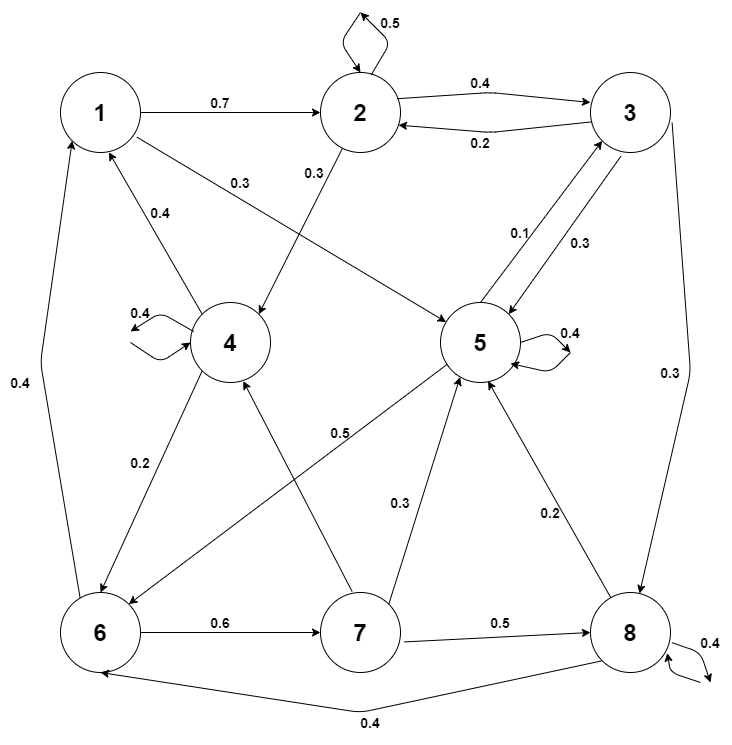

The diagram above was exported from draw.io. Its source (the exported page's mxGraphModel, read from the mxfile embedded in the PNG):
<mxGraphModel dx="1483" dy="759" grid="0" gridSize="10" guides="1" tooltips="1" connect="1" arrows="1" fold="1" page="1" pageScale="1" pageWidth="827" pageHeight="1169" math="0" shadow="0">
  <root>
    <mxCell id="0" />
    <mxCell id="1" parent="0" />
    <mxCell id="QCPzd_mGKfsnLj4OgQxJ-1" value="" style="ellipse;whiteSpace=wrap;html=1;aspect=fixed;" vertex="1" parent="1">
      <mxGeometry x="140" y="80" width="80" height="80" as="geometry" />
    </mxCell>
    <mxCell id="QCPzd_mGKfsnLj4OgQxJ-2" value="" style="ellipse;whiteSpace=wrap;html=1;aspect=fixed;" vertex="1" parent="1">
      <mxGeometry x="400" y="80" width="80" height="80" as="geometry" />
    </mxCell>
    <mxCell id="QCPzd_mGKfsnLj4OgQxJ-3" value="" style="ellipse;whiteSpace=wrap;html=1;aspect=fixed;" vertex="1" parent="1">
      <mxGeometry x="670" y="80" width="80" height="80" as="geometry" />
    </mxCell>
    <mxCell id="QCPzd_mGKfsnLj4OgQxJ-4" value="" style="ellipse;whiteSpace=wrap;html=1;aspect=fixed;" vertex="1" parent="1">
      <mxGeometry x="270" y="310" width="80" height="80" as="geometry" />
    </mxCell>
    <mxCell id="QCPzd_mGKfsnLj4OgQxJ-5" value="" style="ellipse;whiteSpace=wrap;html=1;aspect=fixed;" vertex="1" parent="1">
      <mxGeometry x="520" y="310" width="80" height="80" as="geometry" />
    </mxCell>
    <mxCell id="QCPzd_mGKfsnLj4OgQxJ-6" value="" style="ellipse;whiteSpace=wrap;html=1;aspect=fixed;" vertex="1" parent="1">
      <mxGeometry x="140" y="600" width="80" height="80" as="geometry" />
    </mxCell>
    <mxCell id="QCPzd_mGKfsnLj4OgQxJ-7" value="" style="ellipse;whiteSpace=wrap;html=1;aspect=fixed;" vertex="1" parent="1">
      <mxGeometry x="400" y="600" width="80" height="80" as="geometry" />
    </mxCell>
    <mxCell id="QCPzd_mGKfsnLj4OgQxJ-8" value="" style="ellipse;whiteSpace=wrap;html=1;aspect=fixed;" vertex="1" parent="1">
      <mxGeometry x="670" y="600" width="80" height="80" as="geometry" />
    </mxCell>
    <mxCell id="QCPzd_mGKfsnLj4OgQxJ-9" value="" style="endArrow=classic;html=1;exitX=1;exitY=0.5;exitDx=0;exitDy=0;entryX=0;entryY=0.5;entryDx=0;entryDy=0;" edge="1" parent="1" source="QCPzd_mGKfsnLj4OgQxJ-1" target="QCPzd_mGKfsnLj4OgQxJ-2">
      <mxGeometry width="50" height="50" relative="1" as="geometry">
        <mxPoint x="390" y="230" as="sourcePoint" />
        <mxPoint x="440" y="180" as="targetPoint" />
      </mxGeometry>
    </mxCell>
    <mxCell id="QCPzd_mGKfsnLj4OgQxJ-10" value="" style="endArrow=classic;html=1;exitX=0.955;exitY=0.328;exitDx=0;exitDy=0;exitPerimeter=0;" edge="1" parent="1" source="QCPzd_mGKfsnLj4OgQxJ-2">
      <mxGeometry width="50" height="50" relative="1" as="geometry">
        <mxPoint x="390" y="230" as="sourcePoint" />
        <mxPoint x="670" y="110" as="targetPoint" />
        <Array as="points">
          <mxPoint x="570" y="100" />
        </Array>
      </mxGeometry>
    </mxCell>
    <mxCell id="QCPzd_mGKfsnLj4OgQxJ-11" value="" style="endArrow=classic;html=1;exitX=0.02;exitY=0.617;exitDx=0;exitDy=0;exitPerimeter=0;entryX=0.975;entryY=0.658;entryDx=0;entryDy=0;entryPerimeter=0;" edge="1" parent="1" source="QCPzd_mGKfsnLj4OgQxJ-3" target="QCPzd_mGKfsnLj4OgQxJ-2">
      <mxGeometry width="50" height="50" relative="1" as="geometry">
        <mxPoint x="390" y="230" as="sourcePoint" />
        <mxPoint x="470" y="129" as="targetPoint" />
        <Array as="points">
          <mxPoint x="570" y="140" />
        </Array>
      </mxGeometry>
    </mxCell>
    <mxCell id="QCPzd_mGKfsnLj4OgQxJ-13" value="" style="endArrow=classic;html=1;exitX=1.02;exitY=0.627;exitDx=0;exitDy=0;exitPerimeter=0;" edge="1" parent="1" source="QCPzd_mGKfsnLj4OgQxJ-3" target="QCPzd_mGKfsnLj4OgQxJ-8">
      <mxGeometry width="50" height="50" relative="1" as="geometry">
        <mxPoint x="390" y="480" as="sourcePoint" />
        <mxPoint x="440" y="430" as="targetPoint" />
        <Array as="points">
          <mxPoint x="770" y="380" />
        </Array>
      </mxGeometry>
    </mxCell>
    <mxCell id="QCPzd_mGKfsnLj4OgQxJ-14" value="" style="endArrow=classic;html=1;exitX=0.5;exitY=0;exitDx=0;exitDy=0;entryX=0;entryY=1;entryDx=0;entryDy=0;" edge="1" parent="1" source="QCPzd_mGKfsnLj4OgQxJ-5" target="QCPzd_mGKfsnLj4OgQxJ-3">
      <mxGeometry width="50" height="50" relative="1" as="geometry">
        <mxPoint x="390" y="370" as="sourcePoint" />
        <mxPoint x="440" y="320" as="targetPoint" />
      </mxGeometry>
    </mxCell>
    <mxCell id="QCPzd_mGKfsnLj4OgQxJ-15" value="" style="endArrow=classic;html=1;exitX=0.38;exitY=1.047;exitDx=0;exitDy=0;exitPerimeter=0;entryX=1;entryY=0;entryDx=0;entryDy=0;" edge="1" parent="1" source="QCPzd_mGKfsnLj4OgQxJ-3" target="QCPzd_mGKfsnLj4OgQxJ-5">
      <mxGeometry width="50" height="50" relative="1" as="geometry">
        <mxPoint x="390" y="370" as="sourcePoint" />
        <mxPoint x="440" y="320" as="targetPoint" />
      </mxGeometry>
    </mxCell>
    <mxCell id="QCPzd_mGKfsnLj4OgQxJ-16" value="" style="endArrow=classic;html=1;exitX=1;exitY=0.5;exitDx=0;exitDy=0;" edge="1" parent="1" source="QCPzd_mGKfsnLj4OgQxJ-5">
      <mxGeometry width="50" height="50" relative="1" as="geometry">
        <mxPoint x="390" y="370" as="sourcePoint" />
        <mxPoint x="650" y="360" as="targetPoint" />
        <Array as="points">
          <mxPoint x="630" y="340" />
        </Array>
      </mxGeometry>
    </mxCell>
    <mxCell id="QCPzd_mGKfsnLj4OgQxJ-17" value="" style="endArrow=classic;html=1;" edge="1" parent="1">
      <mxGeometry width="50" height="50" relative="1" as="geometry">
        <mxPoint x="650" y="360" as="sourcePoint" />
        <mxPoint x="590" y="371" as="targetPoint" />
        <Array as="points">
          <mxPoint x="630" y="380" />
        </Array>
      </mxGeometry>
    </mxCell>
    <mxCell id="QCPzd_mGKfsnLj4OgQxJ-18" value="" style="endArrow=classic;html=1;exitX=0.955;exitY=0.808;exitDx=0;exitDy=0;exitPerimeter=0;" edge="1" parent="1" source="QCPzd_mGKfsnLj4OgQxJ-1" target="QCPzd_mGKfsnLj4OgQxJ-5">
      <mxGeometry width="50" height="50" relative="1" as="geometry">
        <mxPoint x="390" y="370" as="sourcePoint" />
        <mxPoint x="440" y="320" as="targetPoint" />
      </mxGeometry>
    </mxCell>
    <mxCell id="QCPzd_mGKfsnLj4OgQxJ-19" value="" style="endArrow=classic;html=1;entryX=1;entryY=0;entryDx=0;entryDy=0;" edge="1" parent="1" source="QCPzd_mGKfsnLj4OgQxJ-2" target="QCPzd_mGKfsnLj4OgQxJ-4">
      <mxGeometry width="50" height="50" relative="1" as="geometry">
        <mxPoint x="390" y="370" as="sourcePoint" />
        <mxPoint x="440" y="320" as="targetPoint" />
      </mxGeometry>
    </mxCell>
    <mxCell id="QCPzd_mGKfsnLj4OgQxJ-20" value="" style="endArrow=classic;html=1;exitX=0;exitY=0;exitDx=0;exitDy=0;entryX=0.605;entryY=0.997;entryDx=0;entryDy=0;entryPerimeter=0;" edge="1" parent="1" source="QCPzd_mGKfsnLj4OgQxJ-4" target="QCPzd_mGKfsnLj4OgQxJ-1">
      <mxGeometry width="50" height="50" relative="1" as="geometry">
        <mxPoint x="390" y="370" as="sourcePoint" />
        <mxPoint x="440" y="320" as="targetPoint" />
      </mxGeometry>
    </mxCell>
    <mxCell id="QCPzd_mGKfsnLj4OgQxJ-21" value="" style="endArrow=classic;html=1;exitX=0.245;exitY=0.068;exitDx=0;exitDy=0;exitPerimeter=0;entryX=0;entryY=1;entryDx=0;entryDy=0;" edge="1" parent="1" source="QCPzd_mGKfsnLj4OgQxJ-6" target="QCPzd_mGKfsnLj4OgQxJ-1">
      <mxGeometry width="50" height="50" relative="1" as="geometry">
        <mxPoint x="390" y="370" as="sourcePoint" />
        <mxPoint x="440" y="320" as="targetPoint" />
        <Array as="points">
          <mxPoint x="120" y="370" />
        </Array>
      </mxGeometry>
    </mxCell>
    <mxCell id="QCPzd_mGKfsnLj4OgQxJ-22" value="" style="endArrow=classic;html=1;exitX=0.635;exitY=0.027;exitDx=0;exitDy=0;exitPerimeter=0;" edge="1" parent="1" source="QCPzd_mGKfsnLj4OgQxJ-2">
      <mxGeometry width="50" height="50" relative="1" as="geometry">
        <mxPoint x="390" y="210" as="sourcePoint" />
        <mxPoint x="440" y="20" as="targetPoint" />
        <Array as="points">
          <mxPoint x="470" y="50" />
        </Array>
      </mxGeometry>
    </mxCell>
    <mxCell id="QCPzd_mGKfsnLj4OgQxJ-23" value="" style="endArrow=classic;html=1;entryX=0.5;entryY=0;entryDx=0;entryDy=0;" edge="1" parent="1" target="QCPzd_mGKfsnLj4OgQxJ-2">
      <mxGeometry width="50" height="50" relative="1" as="geometry">
        <mxPoint x="440" y="20" as="sourcePoint" />
        <mxPoint x="440" y="160" as="targetPoint" />
        <Array as="points">
          <mxPoint x="420" y="50" />
        </Array>
      </mxGeometry>
    </mxCell>
    <mxCell id="QCPzd_mGKfsnLj4OgQxJ-24" value="" style="endArrow=classic;html=1;exitX=0;exitY=1;exitDx=0;exitDy=0;entryX=0.5;entryY=0;entryDx=0;entryDy=0;" edge="1" parent="1" source="QCPzd_mGKfsnLj4OgQxJ-4" target="QCPzd_mGKfsnLj4OgQxJ-6">
      <mxGeometry width="50" height="50" relative="1" as="geometry">
        <mxPoint x="390" y="450" as="sourcePoint" />
        <mxPoint x="440" y="400" as="targetPoint" />
      </mxGeometry>
    </mxCell>
    <mxCell id="QCPzd_mGKfsnLj4OgQxJ-25" value="" style="endArrow=classic;html=1;exitX=0.395;exitY=-0.012;exitDx=0;exitDy=0;exitPerimeter=0;entryX=0.66;entryY=0.983;entryDx=0;entryDy=0;entryPerimeter=0;" edge="1" parent="1" source="QCPzd_mGKfsnLj4OgQxJ-7" target="QCPzd_mGKfsnLj4OgQxJ-4">
      <mxGeometry width="50" height="50" relative="1" as="geometry">
        <mxPoint x="390" y="450" as="sourcePoint" />
        <mxPoint x="440" y="400" as="targetPoint" />
      </mxGeometry>
    </mxCell>
    <mxCell id="QCPzd_mGKfsnLj4OgQxJ-26" value="" style="endArrow=classic;html=1;exitX=0.04;exitY=0.363;exitDx=0;exitDy=0;exitPerimeter=0;" edge="1" parent="1" source="QCPzd_mGKfsnLj4OgQxJ-4">
      <mxGeometry width="50" height="50" relative="1" as="geometry">
        <mxPoint x="390" y="450" as="sourcePoint" />
        <mxPoint x="210" y="339" as="targetPoint" />
        <Array as="points">
          <mxPoint x="240" y="320" />
        </Array>
      </mxGeometry>
    </mxCell>
    <mxCell id="QCPzd_mGKfsnLj4OgQxJ-27" value="" style="endArrow=classic;html=1;entryX=0;entryY=0.5;entryDx=0;entryDy=0;" edge="1" parent="1" target="QCPzd_mGKfsnLj4OgQxJ-4">
      <mxGeometry width="50" height="50" relative="1" as="geometry">
        <mxPoint x="210" y="350" as="sourcePoint" />
        <mxPoint x="440" y="400" as="targetPoint" />
        <Array as="points">
          <mxPoint x="240" y="370" />
        </Array>
      </mxGeometry>
    </mxCell>
    <mxCell id="QCPzd_mGKfsnLj4OgQxJ-28" value="" style="endArrow=classic;html=1;exitX=1;exitY=0;exitDx=0;exitDy=0;entryX=0.245;entryY=0.933;entryDx=0;entryDy=0;entryPerimeter=0;" edge="1" parent="1" source="QCPzd_mGKfsnLj4OgQxJ-7" target="QCPzd_mGKfsnLj4OgQxJ-5">
      <mxGeometry width="50" height="50" relative="1" as="geometry">
        <mxPoint x="390" y="450" as="sourcePoint" />
        <mxPoint x="440" y="400" as="targetPoint" />
      </mxGeometry>
    </mxCell>
    <mxCell id="QCPzd_mGKfsnLj4OgQxJ-29" value="" style="endArrow=classic;html=1;exitX=0.085;exitY=0.772;exitDx=0;exitDy=0;exitPerimeter=0;entryX=1;entryY=0;entryDx=0;entryDy=0;" edge="1" parent="1" source="QCPzd_mGKfsnLj4OgQxJ-5" target="QCPzd_mGKfsnLj4OgQxJ-6">
      <mxGeometry width="50" height="50" relative="1" as="geometry">
        <mxPoint x="390" y="450" as="sourcePoint" />
        <mxPoint x="260" y="540" as="targetPoint" />
      </mxGeometry>
    </mxCell>
    <mxCell id="QCPzd_mGKfsnLj4OgQxJ-30" value="" style="endArrow=classic;html=1;exitX=1;exitY=0.5;exitDx=0;exitDy=0;entryX=0;entryY=0.5;entryDx=0;entryDy=0;" edge="1" parent="1" source="QCPzd_mGKfsnLj4OgQxJ-6" target="QCPzd_mGKfsnLj4OgQxJ-7">
      <mxGeometry width="50" height="50" relative="1" as="geometry">
        <mxPoint x="390" y="450" as="sourcePoint" />
        <mxPoint x="440" y="400" as="targetPoint" />
      </mxGeometry>
    </mxCell>
    <mxCell id="QCPzd_mGKfsnLj4OgQxJ-31" value="" style="endArrow=classic;html=1;exitX=1.045;exitY=0.618;exitDx=0;exitDy=0;exitPerimeter=0;entryX=0;entryY=0.5;entryDx=0;entryDy=0;" edge="1" parent="1" source="QCPzd_mGKfsnLj4OgQxJ-7" target="QCPzd_mGKfsnLj4OgQxJ-8">
      <mxGeometry width="50" height="50" relative="1" as="geometry">
        <mxPoint x="390" y="450" as="sourcePoint" />
        <mxPoint x="440" y="400" as="targetPoint" />
      </mxGeometry>
    </mxCell>
    <mxCell id="QCPzd_mGKfsnLj4OgQxJ-32" value="" style="endArrow=classic;html=1;entryX=0.595;entryY=0.983;entryDx=0;entryDy=0;entryPerimeter=0;" edge="1" parent="1" source="QCPzd_mGKfsnLj4OgQxJ-8" target="QCPzd_mGKfsnLj4OgQxJ-5">
      <mxGeometry width="50" height="50" relative="1" as="geometry">
        <mxPoint x="390" y="450" as="sourcePoint" />
        <mxPoint x="440" y="400" as="targetPoint" />
      </mxGeometry>
    </mxCell>
    <mxCell id="QCPzd_mGKfsnLj4OgQxJ-33" value="" style="endArrow=classic;html=1;exitX=0;exitY=1;exitDx=0;exitDy=0;entryX=0.5;entryY=1;entryDx=0;entryDy=0;" edge="1" parent="1" source="QCPzd_mGKfsnLj4OgQxJ-8" target="QCPzd_mGKfsnLj4OgQxJ-6">
      <mxGeometry width="50" height="50" relative="1" as="geometry">
        <mxPoint x="390" y="540" as="sourcePoint" />
        <mxPoint x="440" y="490" as="targetPoint" />
        <Array as="points">
          <mxPoint x="440" y="720" />
        </Array>
      </mxGeometry>
    </mxCell>
    <mxCell id="QCPzd_mGKfsnLj4OgQxJ-34" value="" style="endArrow=classic;html=1;exitX=1.02;exitY=0.628;exitDx=0;exitDy=0;exitPerimeter=0;" edge="1" parent="1" source="QCPzd_mGKfsnLj4OgQxJ-8">
      <mxGeometry width="50" height="50" relative="1" as="geometry">
        <mxPoint x="390" y="540" as="sourcePoint" />
        <mxPoint x="790" y="690" as="targetPoint" />
        <Array as="points">
          <mxPoint x="780" y="660" />
        </Array>
      </mxGeometry>
    </mxCell>
    <mxCell id="QCPzd_mGKfsnLj4OgQxJ-35" value="" style="endArrow=classic;html=1;entryX=0.96;entryY=0.757;entryDx=0;entryDy=0;entryPerimeter=0;" edge="1" parent="1" target="QCPzd_mGKfsnLj4OgQxJ-8">
      <mxGeometry width="50" height="50" relative="1" as="geometry">
        <mxPoint x="780" y="690" as="sourcePoint" />
        <mxPoint x="440" y="490" as="targetPoint" />
        <Array as="points">
          <mxPoint x="750" y="680" />
        </Array>
      </mxGeometry>
    </mxCell>
    <mxCell id="QCPzd_mGKfsnLj4OgQxJ-36" value="&lt;h1&gt;1&lt;/h1&gt;" style="text;html=1;strokeColor=none;fillColor=none;align=center;verticalAlign=middle;whiteSpace=wrap;rounded=0;" vertex="1" parent="1">
      <mxGeometry x="160" y="110" width="40" height="20" as="geometry" />
    </mxCell>
    <mxCell id="QCPzd_mGKfsnLj4OgQxJ-37" value="&lt;h1&gt;2&lt;/h1&gt;" style="text;html=1;strokeColor=none;fillColor=none;align=center;verticalAlign=middle;whiteSpace=wrap;rounded=0;" vertex="1" parent="1">
      <mxGeometry x="420" y="110" width="40" height="20" as="geometry" />
    </mxCell>
    <mxCell id="QCPzd_mGKfsnLj4OgQxJ-38" value="&lt;h1&gt;3&lt;/h1&gt;" style="text;html=1;strokeColor=none;fillColor=none;align=center;verticalAlign=middle;whiteSpace=wrap;rounded=0;" vertex="1" parent="1">
      <mxGeometry x="690" y="110" width="40" height="20" as="geometry" />
    </mxCell>
    <mxCell id="QCPzd_mGKfsnLj4OgQxJ-39" value="&lt;h1&gt;4&lt;/h1&gt;" style="text;html=1;strokeColor=none;fillColor=none;align=center;verticalAlign=middle;whiteSpace=wrap;rounded=0;" vertex="1" parent="1">
      <mxGeometry x="290" y="340" width="40" height="20" as="geometry" />
    </mxCell>
    <mxCell id="QCPzd_mGKfsnLj4OgQxJ-40" value="&lt;h1&gt;5&lt;/h1&gt;" style="text;html=1;strokeColor=none;fillColor=none;align=center;verticalAlign=middle;whiteSpace=wrap;rounded=0;" vertex="1" parent="1">
      <mxGeometry x="540" y="340" width="40" height="20" as="geometry" />
    </mxCell>
    <mxCell id="QCPzd_mGKfsnLj4OgQxJ-41" value="&lt;h1&gt;6&lt;/h1&gt;" style="text;html=1;strokeColor=none;fillColor=none;align=center;verticalAlign=middle;whiteSpace=wrap;rounded=0;" vertex="1" parent="1">
      <mxGeometry x="160" y="630" width="40" height="20" as="geometry" />
    </mxCell>
    <mxCell id="QCPzd_mGKfsnLj4OgQxJ-42" value="&lt;h1&gt;7&lt;/h1&gt;" style="text;html=1;strokeColor=none;fillColor=none;align=center;verticalAlign=middle;whiteSpace=wrap;rounded=0;" vertex="1" parent="1">
      <mxGeometry x="420" y="630" width="40" height="20" as="geometry" />
    </mxCell>
    <mxCell id="QCPzd_mGKfsnLj4OgQxJ-43" value="&lt;h1&gt;8&lt;/h1&gt;" style="text;html=1;strokeColor=none;fillColor=none;align=center;verticalAlign=middle;whiteSpace=wrap;rounded=0;" vertex="1" parent="1">
      <mxGeometry x="690" y="630" width="40" height="20" as="geometry" />
    </mxCell>
    <mxCell id="QCPzd_mGKfsnLj4OgQxJ-45" value="&lt;h3&gt;0.7&lt;/h3&gt;" style="text;html=1;strokeColor=none;fillColor=none;align=center;verticalAlign=middle;whiteSpace=wrap;rounded=0;" vertex="1" parent="1">
      <mxGeometry x="280" y="100" width="40" height="20" as="geometry" />
    </mxCell>
    <mxCell id="QCPzd_mGKfsnLj4OgQxJ-46" value="&lt;h3&gt;0.4&lt;/h3&gt;" style="text;html=1;strokeColor=none;fillColor=none;align=center;verticalAlign=middle;whiteSpace=wrap;rounded=0;" vertex="1" parent="1">
      <mxGeometry x="220" y="210" width="40" height="20" as="geometry" />
    </mxCell>
    <mxCell id="QCPzd_mGKfsnLj4OgQxJ-47" value="&lt;h3&gt;0.3&lt;/h3&gt;" style="text;html=1;strokeColor=none;fillColor=none;align=center;verticalAlign=middle;whiteSpace=wrap;rounded=0;" vertex="1" parent="1">
      <mxGeometry x="300" y="180" width="40" height="20" as="geometry" />
    </mxCell>
    <mxCell id="QCPzd_mGKfsnLj4OgQxJ-48" value="&lt;h3&gt;0.5&lt;/h3&gt;" style="text;html=1;strokeColor=none;fillColor=none;align=center;verticalAlign=middle;whiteSpace=wrap;rounded=0;" vertex="1" parent="1">
      <mxGeometry x="450" y="20" width="40" height="20" as="geometry" />
    </mxCell>
    <mxCell id="QCPzd_mGKfsnLj4OgQxJ-49" value="&lt;h3&gt;0.4&lt;/h3&gt;" style="text;html=1;strokeColor=none;fillColor=none;align=center;verticalAlign=middle;whiteSpace=wrap;rounded=0;" vertex="1" parent="1">
      <mxGeometry x="540" y="80" width="40" height="20" as="geometry" />
    </mxCell>
    <mxCell id="QCPzd_mGKfsnLj4OgQxJ-50" value="&lt;h3&gt;0.2&lt;/h3&gt;" style="text;html=1;strokeColor=none;fillColor=none;align=center;verticalAlign=middle;whiteSpace=wrap;rounded=0;" vertex="1" parent="1">
      <mxGeometry x="540" y="140" width="40" height="20" as="geometry" />
    </mxCell>
    <mxCell id="QCPzd_mGKfsnLj4OgQxJ-51" value="&lt;h3&gt;0.3&lt;/h3&gt;" style="text;html=1;strokeColor=none;fillColor=none;align=center;verticalAlign=middle;whiteSpace=wrap;rounded=0;" vertex="1" parent="1">
      <mxGeometry x="374" y="170" width="40" height="20" as="geometry" />
    </mxCell>
    <mxCell id="QCPzd_mGKfsnLj4OgQxJ-52" value="&lt;h3&gt;0.3&lt;/h3&gt;" style="text;html=1;strokeColor=none;fillColor=none;align=center;verticalAlign=middle;whiteSpace=wrap;rounded=0;" vertex="1" parent="1">
      <mxGeometry x="640" y="240" width="40" height="20" as="geometry" />
    </mxCell>
    <mxCell id="QCPzd_mGKfsnLj4OgQxJ-53" value="&lt;h3&gt;0.1&lt;/h3&gt;" style="text;html=1;strokeColor=none;fillColor=none;align=center;verticalAlign=middle;whiteSpace=wrap;rounded=0;" vertex="1" parent="1">
      <mxGeometry x="580" y="230" width="40" height="20" as="geometry" />
    </mxCell>
    <mxCell id="QCPzd_mGKfsnLj4OgQxJ-54" value="&lt;h3&gt;0.4&lt;/h3&gt;" style="text;html=1;strokeColor=none;fillColor=none;align=center;verticalAlign=middle;whiteSpace=wrap;rounded=0;" vertex="1" parent="1">
      <mxGeometry x="200" y="310" width="40" height="20" as="geometry" />
    </mxCell>
    <mxCell id="QCPzd_mGKfsnLj4OgQxJ-55" value="&lt;h3&gt;0.4&lt;/h3&gt;" style="text;html=1;strokeColor=none;fillColor=none;align=center;verticalAlign=middle;whiteSpace=wrap;rounded=0;" vertex="1" parent="1">
      <mxGeometry x="630" y="330" width="40" height="20" as="geometry" />
    </mxCell>
    <mxCell id="QCPzd_mGKfsnLj4OgQxJ-56" value="&lt;h3&gt;0.3&lt;/h3&gt;" style="text;html=1;strokeColor=none;fillColor=none;align=center;verticalAlign=middle;whiteSpace=wrap;rounded=0;" vertex="1" parent="1">
      <mxGeometry x="730" y="370" width="40" height="20" as="geometry" />
    </mxCell>
    <mxCell id="QCPzd_mGKfsnLj4OgQxJ-57" value="&lt;h3&gt;0.4&lt;/h3&gt;" style="text;html=1;strokeColor=none;fillColor=none;align=center;verticalAlign=middle;whiteSpace=wrap;rounded=0;" vertex="1" parent="1">
      <mxGeometry x="770" y="640" width="40" height="20" as="geometry" />
    </mxCell>
    <mxCell id="QCPzd_mGKfsnLj4OgQxJ-58" value="&lt;h3&gt;0.2&lt;/h3&gt;" style="text;html=1;strokeColor=none;fillColor=none;align=center;verticalAlign=middle;whiteSpace=wrap;rounded=0;" vertex="1" parent="1">
      <mxGeometry x="610" y="510" width="40" height="20" as="geometry" />
    </mxCell>
    <mxCell id="QCPzd_mGKfsnLj4OgQxJ-59" value="&lt;h3&gt;0.3&lt;/h3&gt;" style="text;html=1;strokeColor=none;fillColor=none;align=center;verticalAlign=middle;whiteSpace=wrap;rounded=0;" vertex="1" parent="1">
      <mxGeometry x="460" y="500" width="40" height="20" as="geometry" />
    </mxCell>
    <mxCell id="QCPzd_mGKfsnLj4OgQxJ-61" value="&lt;h3&gt;0.5&lt;/h3&gt;" style="text;html=1;strokeColor=none;fillColor=none;align=center;verticalAlign=middle;whiteSpace=wrap;rounded=0;" vertex="1" parent="1">
      <mxGeometry x="400" y="430" width="40" height="20" as="geometry" />
    </mxCell>
    <mxCell id="QCPzd_mGKfsnLj4OgQxJ-64" value="&lt;h3&gt;0.4&lt;/h3&gt;" style="text;html=1;strokeColor=none;fillColor=none;align=center;verticalAlign=middle;whiteSpace=wrap;rounded=0;" vertex="1" parent="1">
      <mxGeometry x="80" y="380" width="40" height="20" as="geometry" />
    </mxCell>
    <mxCell id="QCPzd_mGKfsnLj4OgQxJ-65" value="&lt;h3&gt;0.2&lt;/h3&gt;" style="text;html=1;strokeColor=none;fillColor=none;align=center;verticalAlign=middle;whiteSpace=wrap;rounded=0;" vertex="1" parent="1">
      <mxGeometry x="200" y="460" width="40" height="20" as="geometry" />
    </mxCell>
    <mxCell id="QCPzd_mGKfsnLj4OgQxJ-66" value="&lt;h3&gt;0.6&lt;/h3&gt;" style="text;html=1;strokeColor=none;fillColor=none;align=center;verticalAlign=middle;whiteSpace=wrap;rounded=0;" vertex="1" parent="1">
      <mxGeometry x="280" y="620" width="40" height="20" as="geometry" />
    </mxCell>
    <mxCell id="QCPzd_mGKfsnLj4OgQxJ-67" value="&lt;h3&gt;0.5&lt;/h3&gt;" style="text;html=1;strokeColor=none;fillColor=none;align=center;verticalAlign=middle;whiteSpace=wrap;rounded=0;" vertex="1" parent="1">
      <mxGeometry x="560" y="620" width="40" height="20" as="geometry" />
    </mxCell>
    <mxCell id="QCPzd_mGKfsnLj4OgQxJ-68" value="&lt;h3&gt;0.4&lt;/h3&gt;" style="text;html=1;strokeColor=none;fillColor=none;align=center;verticalAlign=middle;whiteSpace=wrap;rounded=0;" vertex="1" parent="1">
      <mxGeometry x="430" y="720" width="40" height="20" as="geometry" />
    </mxCell>
  </root>
</mxGraphModel>